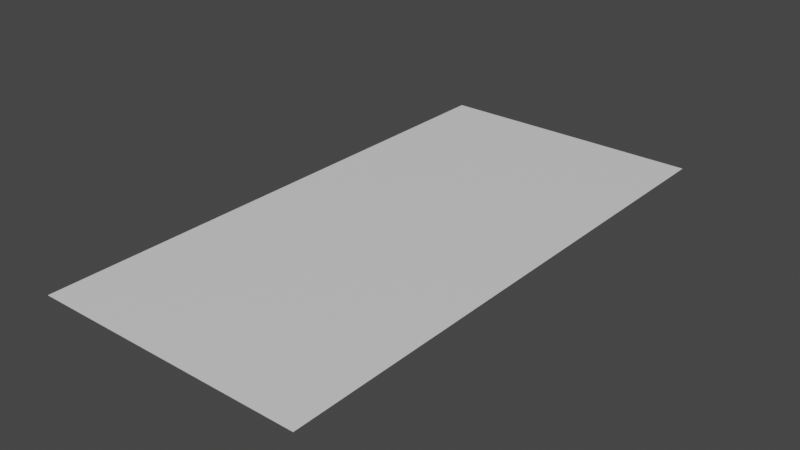 # Source: Piso.blend  (saved by Blender 3.6.11; exported with 4.5.12 LTS)
import bpy
from mathutils import Matrix  # noqa: F401  (used for matrix-valued properties, if any)

bpy.ops.wm.read_factory_settings(use_empty=True)
scene = bpy.context.scene
scene.name = 'Scene'

# ---- materials (node trees are filled in below, after node groups)
mat_piso = bpy.data.materials.new('Piso')
mat_piso.alpha_threshold = 0.0
mat_piso.use_transparent_shadow = False
mat_piso.roughness = 0.5
mat_piso.line_color = (0.0, 0.0, 0.0, 1.0)

# ---- material node trees
mat_piso.use_nodes = True; mat_piso.node_tree.nodes.clear()
_N = mat_piso.node_tree.nodes; _L = mat_piso.node_tree.links
n0 = _N.new('ShaderNodeOutputMaterial'); n0.name = 'Material Output'; n0.location = (300, 300)
n1 = _N.new('ShaderNodeBsdfPrincipled'); n1.name = 'Principled BSDF'; n1.location = (10, 300)
n1.distribution = 'GGX'
n1.subsurface_method = 'RANDOM_WALK_SKIN'
n1.inputs[3].default_value = 1.45
n1.inputs[27].default_value = (0.0, 0.0, 0.0, 1.0)
n1.inputs[28].default_value = 1.0
_L.new(n1.outputs[0], n0.inputs[0])
n0.is_active_output = True

# ---- world
world_world = bpy.data.worlds.new('World'); scene.world = world_world
world_world.use_nodes = True; world_world.node_tree.nodes.clear()
_N = world_world.node_tree.nodes; _L = world_world.node_tree.links
n0 = _N.new('ShaderNodeOutputWorld'); n0.name = 'World Output'; n0.location = (300, 300)
n1 = _N.new('ShaderNodeBackground'); n1.name = 'Background'; n1.location = (10, 300)
n1.inputs[0].default_value = (0.05088, 0.05088, 0.05088, 1.0)
_L.new(n1.outputs[0], n0.inputs[0])
n0.is_active_output = True
world_world.color = (0.05088, 0.05088, 0.05088)
world_world.use_sun_shadow = False
world_world.sun_shadow_jitter_overblur = 0.0

# ---- meshes
me_piso = bpy.data.meshes.new('Piso')
me_piso.from_pydata([(10.0, 20.0, 0.0), (10.0, -20.0, 0.0), (-10.0, 20.0, 0.0), (-10.0, -20.0, 0.0)], [], [(0, 2, 3, 1)])
_uv = me_piso.uv_layers.new(name='UVMap')
_uv.uv.foreach_set('vector', [0.0, 0.0, 0.0, 0.0, 0.0, 0.0, 0.0, 0.0])
me_piso.materials.append(mat_piso)
me_piso.use_mirror_x = True
me_piso.use_mirror_y = True
me_piso.use_mirror_vertex_groups = False
me_piso.update()

# ---- objects
ob_piso = bpy.data.objects.new('Piso', me_piso)

# ---- transforms, parenting, visibility, modifiers, constraints
ob_piso.location = (0.0, 0.0, 0.0)
ob_piso.lock_rotations_4d = False
ob_piso.empty_display_type = 'ARROWS'
ob_piso.lineart.crease_threshold = 0.0
ob_piso.use_mesh_mirror_x = True
ob_piso.use_mesh_mirror_y = True

# ---- collection membership
scene.collection.objects.link(ob_piso)

# ---- scene / render settings (as saved in the file)
scene.frame_start = 1; scene.frame_end = 250; scene.frame_set(1)
scene.render.engine = 'BLENDER_EEVEE_NEXT'
scene.cycles.sampling_pattern = 'TABULATED_SOBOL'
scene.view_settings.view_transform = 'Filmic'
bpy.context.view_layer.update()

# ---- added for rendering (the .blend has no active camera and no usable light): camera, sun
cam_auto = bpy.data.cameras.new('AutoCamera')
cam_auto.lens = 50.0
cam_auto.sensor_width = 36.0
cam_auto.clip_end = 1000.0
ob_auto_camera = bpy.data.objects.new('AutoCamera', cam_auto)
scene.collection.objects.link(ob_auto_camera)
ob_auto_camera.location = (41.3773, -49.6528, 33.1018)
ob_auto_camera.rotation_euler = (1.09748, -7.21219e-08, 0.694738)
scene.camera = ob_auto_camera
light_auto_sun = bpy.data.lights.new('AutoSun', 'SUN')
light_auto_sun.energy = 3.0
light_auto_sun.angle = 0.0523599
ob_auto_sun = bpy.data.objects.new('AutoSun', light_auto_sun)
scene.collection.objects.link(ob_auto_sun)
ob_auto_sun.rotation_euler = (0.872665, 0.174533, 0.523599)
bpy.context.view_layer.update()
